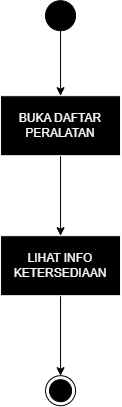

The diagram above was exported from draw.io. Its source (the exported page's mxGraphModel, read from the mxfile embedded in the PNG):
<mxGraphModel dx="1664" dy="1046" grid="1" gridSize="10" guides="1" tooltips="1" connect="1" arrows="1" fold="1" page="1" pageScale="1" pageWidth="850" pageHeight="1100" math="0" shadow="0">
  <root>
    <mxCell id="0" />
    <mxCell id="1" parent="0" />
    <mxCell id="TXdN0WuoX4YfiZvwKR5M-21" edge="1" parent="1" source="TXdN0WuoX4YfiZvwKR5M-19" style="edgeStyle=orthogonalEdgeStyle;rounded=0;orthogonalLoop=1;jettySize=auto;html=1;" target="TXdN0WuoX4YfiZvwKR5M-20" value="">
      <mxGeometry relative="1" as="geometry" />
    </mxCell>
    <mxCell id="TXdN0WuoX4YfiZvwKR5M-19" parent="1" style="ellipse;fillColor=strokeColor;html=1;" value="" vertex="1">
      <mxGeometry height="30" width="30" x="410" y="100" as="geometry" />
    </mxCell>
    <mxCell id="TXdN0WuoX4YfiZvwKR5M-23" edge="1" parent="1" source="TXdN0WuoX4YfiZvwKR5M-20" style="edgeStyle=orthogonalEdgeStyle;rounded=0;orthogonalLoop=1;jettySize=auto;html=1;" target="TXdN0WuoX4YfiZvwKR5M-22" value="">
      <mxGeometry relative="1" as="geometry" />
    </mxCell>
    <mxCell id="TXdN0WuoX4YfiZvwKR5M-20" parent="1" style="whiteSpace=wrap;html=1;fillColor=strokeColor;strokeColor=#FEF7FF;" value="&lt;span style=&quot;color: rgb(254, 247, 255);&quot;&gt;BUKA DAFTAR PERALATAN&lt;/span&gt;" vertex="1">
      <mxGeometry height="60" width="120" x="365" y="195" as="geometry" />
    </mxCell>
    <mxCell id="TXdN0WuoX4YfiZvwKR5M-27" edge="1" parent="1" source="TXdN0WuoX4YfiZvwKR5M-22" style="edgeStyle=orthogonalEdgeStyle;rounded=0;orthogonalLoop=1;jettySize=auto;html=1;" target="TXdN0WuoX4YfiZvwKR5M-26" value="">
      <mxGeometry relative="1" as="geometry" />
    </mxCell>
    <mxCell id="TXdN0WuoX4YfiZvwKR5M-22" parent="1" style="whiteSpace=wrap;html=1;fillColor=strokeColor;strokeColor=#FEF7FF;" value="&lt;span style=&quot;color: rgb(254, 247, 255);&quot;&gt;LIHAT INFO KETERSEDIAAN&lt;/span&gt;" vertex="1">
      <mxGeometry height="60" width="120" x="365" y="335" as="geometry" />
    </mxCell>
    <mxCell id="TXdN0WuoX4YfiZvwKR5M-26" parent="1" style="ellipse;html=1;shape=endState;fillColor=strokeColor;" value="" vertex="1">
      <mxGeometry height="30" width="30" x="410" y="475" as="geometry" />
    </mxCell>
  </root>
</mxGraphModel>